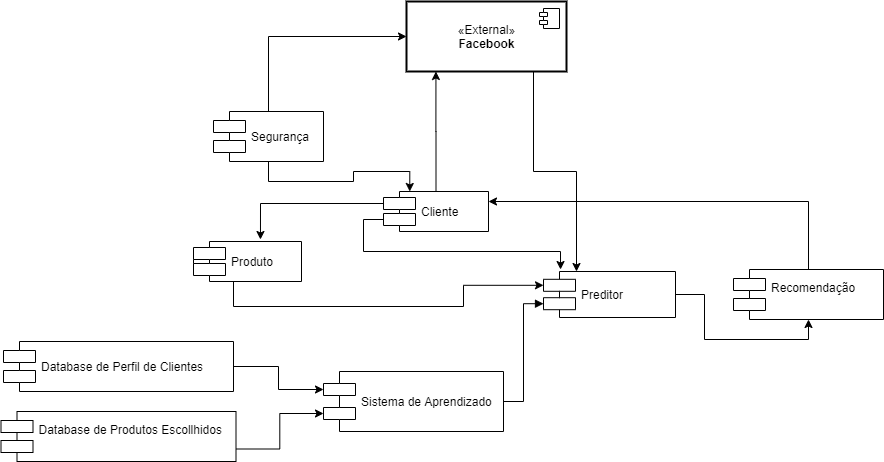

The diagram above was exported from draw.io. Its source (the exported page's mxGraphModel, read from the mxfile embedded in the PNG):
<mxGraphModel dx="1662" dy="713" grid="1" gridSize="10" guides="1" tooltips="1" connect="1" arrows="1" fold="1" page="1" pageScale="1" pageWidth="850" pageHeight="1100" math="0" shadow="0">
  <root>
    <mxCell id="0" />
    <mxCell id="1" parent="0" />
    <mxCell id="q4D7zLRu_sZIyzcaOShS-58" style="edgeStyle=orthogonalEdgeStyle;rounded=0;orthogonalLoop=1;jettySize=auto;html=1;exitX=0.5;exitY=0;exitDx=0;exitDy=0;entryX=1;entryY=0.25;entryDx=0;entryDy=0;" edge="1" parent="1" source="q4D7zLRu_sZIyzcaOShS-3" target="q4D7zLRu_sZIyzcaOShS-11">
      <mxGeometry relative="1" as="geometry">
        <mxPoint x="1240" y="620" as="targetPoint" />
      </mxGeometry>
    </mxCell>
    <mxCell id="q4D7zLRu_sZIyzcaOShS-3" value="Recomendação&#10;" style="shape=component;align=left;spacingLeft=36;" vertex="1" parent="1">
      <mxGeometry x="1260" y="758" width="150" height="50" as="geometry" />
    </mxCell>
    <mxCell id="q4D7zLRu_sZIyzcaOShS-42" style="edgeStyle=orthogonalEdgeStyle;rounded=0;orthogonalLoop=1;jettySize=auto;html=1;exitX=0;exitY=0.7;exitDx=0;exitDy=0;entryX=0;entryY=0.3;entryDx=0;entryDy=0;" edge="1" parent="1" source="q4D7zLRu_sZIyzcaOShS-5" target="q4D7zLRu_sZIyzcaOShS-16">
      <mxGeometry relative="1" as="geometry">
        <mxPoint x="1020" y="830" as="targetPoint" />
        <Array as="points">
          <mxPoint x="720" y="738" />
          <mxPoint x="760" y="738" />
          <mxPoint x="760" y="795" />
          <mxPoint x="990" y="795" />
          <mxPoint x="990" y="774" />
        </Array>
      </mxGeometry>
    </mxCell>
    <mxCell id="q4D7zLRu_sZIyzcaOShS-5" value="Produto" style="shape=component;align=left;spacingLeft=36;" vertex="1" parent="1">
      <mxGeometry x="720" y="730" width="108" height="40" as="geometry" />
    </mxCell>
    <mxCell id="q4D7zLRu_sZIyzcaOShS-47" style="edgeStyle=orthogonalEdgeStyle;rounded=0;orthogonalLoop=1;jettySize=auto;html=1;exitX=0;exitY=0.7;exitDx=0;exitDy=0;entryX=0.129;entryY=-0.043;entryDx=0;entryDy=0;entryPerimeter=0;" edge="1" parent="1" source="q4D7zLRu_sZIyzcaOShS-11" target="q4D7zLRu_sZIyzcaOShS-16">
      <mxGeometry relative="1" as="geometry" />
    </mxCell>
    <mxCell id="q4D7zLRu_sZIyzcaOShS-54" style="edgeStyle=orthogonalEdgeStyle;rounded=0;orthogonalLoop=1;jettySize=auto;html=1;exitX=0;exitY=0.3;exitDx=0;exitDy=0;entryX=0.62;entryY=-0.05;entryDx=0;entryDy=0;entryPerimeter=0;" edge="1" parent="1" source="q4D7zLRu_sZIyzcaOShS-11" target="q4D7zLRu_sZIyzcaOShS-5">
      <mxGeometry relative="1" as="geometry" />
    </mxCell>
    <mxCell id="q4D7zLRu_sZIyzcaOShS-55" style="edgeStyle=orthogonalEdgeStyle;rounded=0;orthogonalLoop=1;jettySize=auto;html=1;entryX=0.184;entryY=1;entryDx=0;entryDy=0;entryPerimeter=0;" edge="1" parent="1" source="q4D7zLRu_sZIyzcaOShS-11" target="q4D7zLRu_sZIyzcaOShS-34">
      <mxGeometry relative="1" as="geometry" />
    </mxCell>
    <mxCell id="q4D7zLRu_sZIyzcaOShS-11" value="Cliente" style="shape=component;align=left;spacingLeft=36;" vertex="1" parent="1">
      <mxGeometry x="910" y="680" width="105" height="40" as="geometry" />
    </mxCell>
    <mxCell id="q4D7zLRu_sZIyzcaOShS-45" style="edgeStyle=orthogonalEdgeStyle;rounded=0;orthogonalLoop=1;jettySize=auto;html=1;exitX=1;exitY=0.5;exitDx=0;exitDy=0;entryX=0;entryY=0.3;entryDx=0;entryDy=0;" edge="1" parent="1" source="q4D7zLRu_sZIyzcaOShS-15" target="q4D7zLRu_sZIyzcaOShS-19">
      <mxGeometry relative="1" as="geometry" />
    </mxCell>
    <mxCell id="q4D7zLRu_sZIyzcaOShS-15" value="Database de Perfil de Clientes" style="shape=component;align=left;spacingLeft=36;" vertex="1" parent="1">
      <mxGeometry x="530" y="830" width="230" height="50" as="geometry" />
    </mxCell>
    <mxCell id="q4D7zLRu_sZIyzcaOShS-43" style="edgeStyle=orthogonalEdgeStyle;rounded=0;orthogonalLoop=1;jettySize=auto;html=1;exitX=1;exitY=0.5;exitDx=0;exitDy=0;entryX=0.5;entryY=1;entryDx=0;entryDy=0;" edge="1" parent="1" source="q4D7zLRu_sZIyzcaOShS-16" target="q4D7zLRu_sZIyzcaOShS-3">
      <mxGeometry relative="1" as="geometry" />
    </mxCell>
    <mxCell id="q4D7zLRu_sZIyzcaOShS-16" value="Preditor" style="shape=component;align=left;spacingLeft=36;" vertex="1" parent="1">
      <mxGeometry x="1070" y="760" width="132" height="46" as="geometry" />
    </mxCell>
    <mxCell id="q4D7zLRu_sZIyzcaOShS-17" style="edgeStyle=orthogonalEdgeStyle;rounded=0;jumpStyle=arc;html=1;exitX=1;exitY=0.5;entryX=0;entryY=0.7;startSize=6;endArrow=block;endFill=1;jettySize=auto;orthogonalLoop=1;entryDx=0;entryDy=0;" edge="1" parent="1" source="q4D7zLRu_sZIyzcaOShS-19" target="q4D7zLRu_sZIyzcaOShS-16">
      <mxGeometry relative="1" as="geometry" />
    </mxCell>
    <mxCell id="q4D7zLRu_sZIyzcaOShS-19" value="Sistema de Aprendizado" style="shape=component;align=left;spacingLeft=36;" vertex="1" parent="1">
      <mxGeometry x="850" y="860" width="180" height="60" as="geometry" />
    </mxCell>
    <mxCell id="q4D7zLRu_sZIyzcaOShS-53" style="edgeStyle=orthogonalEdgeStyle;rounded=0;orthogonalLoop=1;jettySize=auto;html=1;exitX=0.5;exitY=0;exitDx=0;exitDy=0;entryX=0;entryY=0.5;entryDx=0;entryDy=0;" edge="1" parent="1" source="q4D7zLRu_sZIyzcaOShS-29" target="q4D7zLRu_sZIyzcaOShS-34">
      <mxGeometry relative="1" as="geometry" />
    </mxCell>
    <mxCell id="q4D7zLRu_sZIyzcaOShS-59" style="edgeStyle=orthogonalEdgeStyle;rounded=0;orthogonalLoop=1;jettySize=auto;html=1;exitX=0.5;exitY=1;exitDx=0;exitDy=0;entryX=0.25;entryY=0;entryDx=0;entryDy=0;" edge="1" parent="1" source="q4D7zLRu_sZIyzcaOShS-29" target="q4D7zLRu_sZIyzcaOShS-11">
      <mxGeometry relative="1" as="geometry" />
    </mxCell>
    <mxCell id="q4D7zLRu_sZIyzcaOShS-29" value="Segurança" style="shape=component;align=left;spacingLeft=36;" vertex="1" parent="1">
      <mxGeometry x="740" y="600" width="110" height="50" as="geometry" />
    </mxCell>
    <mxCell id="q4D7zLRu_sZIyzcaOShS-48" style="edgeStyle=orthogonalEdgeStyle;rounded=0;orthogonalLoop=1;jettySize=auto;html=1;exitX=0.5;exitY=1;exitDx=0;exitDy=0;entryX=0.25;entryY=0;entryDx=0;entryDy=0;" edge="1" parent="1" source="q4D7zLRu_sZIyzcaOShS-34" target="q4D7zLRu_sZIyzcaOShS-16">
      <mxGeometry relative="1" as="geometry">
        <Array as="points">
          <mxPoint x="1060" y="560" />
          <mxPoint x="1060" y="660" />
          <mxPoint x="1103" y="660" />
        </Array>
      </mxGeometry>
    </mxCell>
    <mxCell id="q4D7zLRu_sZIyzcaOShS-34" value="«External»&lt;br&gt;&lt;b&gt;Facebook&lt;/b&gt;" style="html=1;strokeWidth=2;" vertex="1" parent="1">
      <mxGeometry x="933" y="490" width="160" height="70" as="geometry" />
    </mxCell>
    <mxCell id="q4D7zLRu_sZIyzcaOShS-35" value="" style="shape=component;jettyWidth=8;jettyHeight=4;" vertex="1" parent="q4D7zLRu_sZIyzcaOShS-34">
      <mxGeometry x="1" width="20" height="20" relative="1" as="geometry">
        <mxPoint x="-27" y="7" as="offset" />
      </mxGeometry>
    </mxCell>
    <mxCell id="q4D7zLRu_sZIyzcaOShS-46" style="edgeStyle=orthogonalEdgeStyle;rounded=0;orthogonalLoop=1;jettySize=auto;html=1;exitX=1;exitY=0.75;exitDx=0;exitDy=0;entryX=0;entryY=0.7;entryDx=0;entryDy=0;" edge="1" parent="1" source="q4D7zLRu_sZIyzcaOShS-41" target="q4D7zLRu_sZIyzcaOShS-19">
      <mxGeometry relative="1" as="geometry" />
    </mxCell>
    <mxCell id="q4D7zLRu_sZIyzcaOShS-41" value="Database de Produtos Escollhidos&#10;" style="shape=component;align=left;spacingLeft=36;" vertex="1" parent="1">
      <mxGeometry x="527.5" y="900" width="235" height="50" as="geometry" />
    </mxCell>
  </root>
</mxGraphModel>